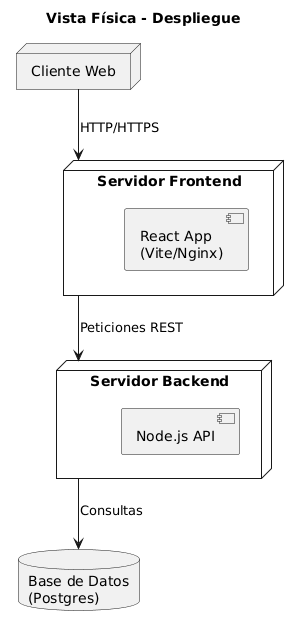

The diagram above was rendered by PlantUML. Its source (embedded in the PNG):
@startuml
title Vista Física - Despliegue

node "Cliente Web" as cliente

node "Servidor Frontend" as FE {
  component "React App\n(Vite/Nginx)"
}

node "Servidor Backend" as BE {
  component "Node.js API"
}

database "Base de Datos\n(Postgres)" as DB

cliente --> FE : HTTP/HTTPS
FE --> BE : Peticiones REST
BE --> DB : Consultas
@enduml